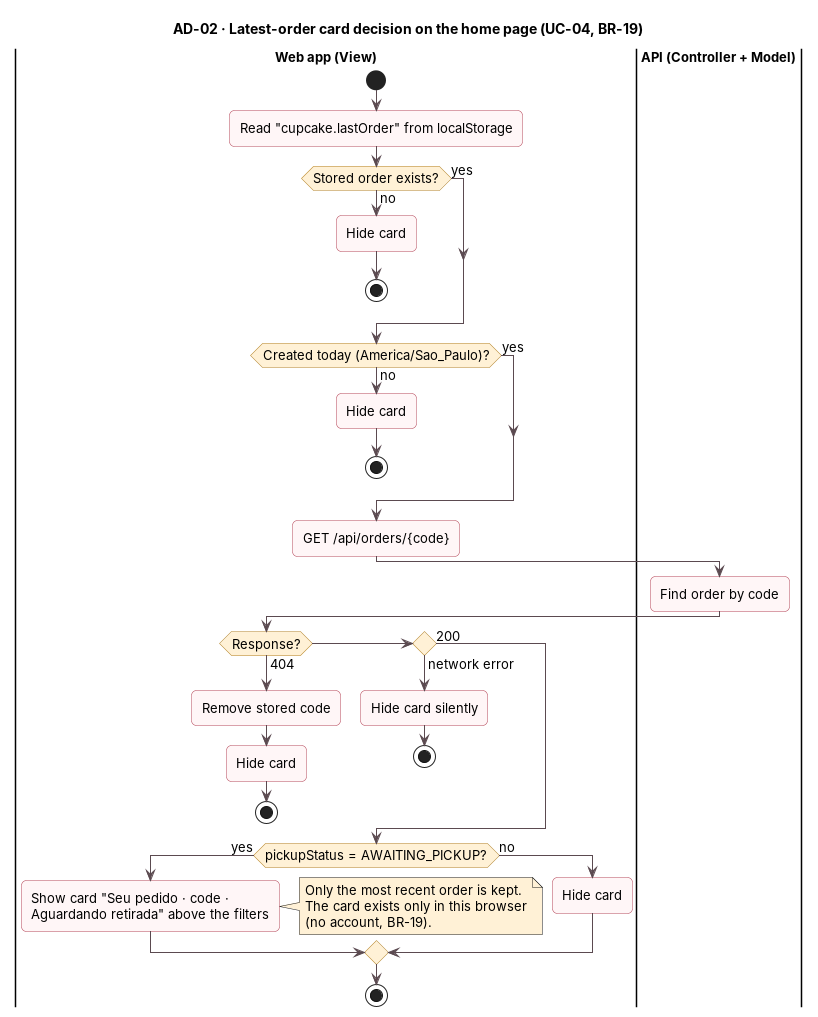

The diagram above was rendered by PlantUML. Its source (embedded in the PNG):
@startuml ad-02-latest-order-card
!include ../_style.iuml
title AD-02 · Latest-order card decision on the home page (UC-04, BR-19)

|Web app (View)|
start
:Read "cupcake.lastOrder" from localStorage;
if (Stored order exists?) then (no)
  :Hide card;
  stop
else (yes)
endif
if (Created today (America/Sao_Paulo)?) then (no)
  :Hide card;
  stop
else (yes)
endif
:GET /api/orders/{code};
|API (Controller + Model)|
:Find order by code;
|Web app (View)|
if (Response?) then (404)
  :Remove stored code;
  :Hide card;
  stop
elseif () then (network error)
  :Hide card silently;
  stop
else (200)
endif
if (pickupStatus = AWAITING_PICKUP?) then (yes)
  :Show card "Seu pedido · code ·\nAguardando retirada" above the filters;
  note right
    Only the most recent order is kept.
    The card exists only in this browser
    (no account, BR-19).
  end note
else (no)
  :Hide card;
endif
stop
@enduml